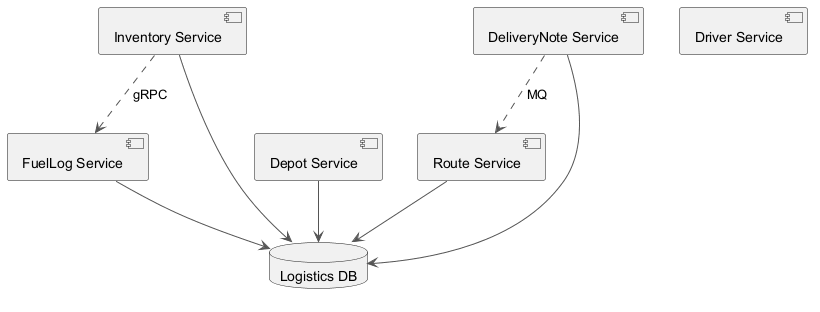

The diagram above was rendered by PlantUML. Its source (embedded in the PNG):
@startuml
skinparam backgroundColor #FFFFFF
skinparam classBackgroundColor #F3E5F5
skinparam classBorderColor #6A1B9A
skinparam ArrowColor #555555
component "Route Service" as C_RouteService
component "FuelLog Service" as C_FuelLogService
component "Inventory Service" as C_InventoryService
component "Depot Service" as C_DepotService
component "Driver Service" as C_DriverService
component "DeliveryNote Service" as C_DeliveryNoteService
database "Logistics DB" as DB_logistics
C_RouteService --> DB_logistics
C_FuelLogService --> DB_logistics
C_InventoryService --> DB_logistics
C_DepotService --> DB_logistics
C_DeliveryNoteService --> DB_logistics
C_DeliveryNoteService ..> C_RouteService : MQ
C_InventoryService ..> C_FuelLogService : gRPC
@enduml